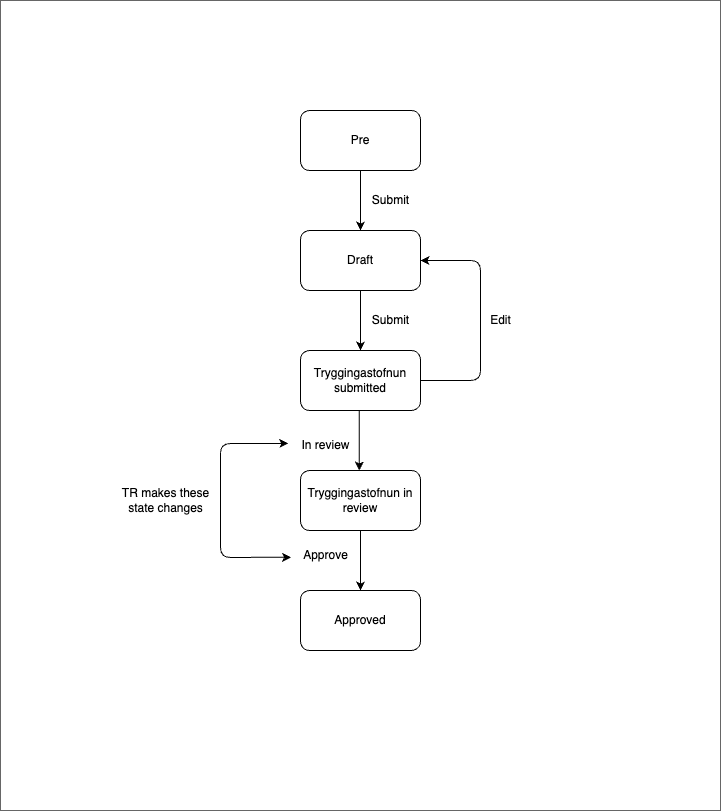

The diagram above was exported from draw.io. Its source (the exported page's mxGraphModel, read from the mxfile embedded in the PNG):
<mxGraphModel dx="1980" dy="1968" grid="1" gridSize="10" guides="1" tooltips="1" connect="1" arrows="1" fold="1" page="1" pageScale="1" pageWidth="827" pageHeight="1169" math="0" shadow="0">
  <root>
    <mxCell id="0" />
    <mxCell id="1" parent="0" />
    <mxCell id="3" value="&lt;hr&gt;" style="whiteSpace=wrap;html=1;fillColor=#FFFFFF;gradientColor=none;strokeColor=#666666;" parent="1" vertex="1">
      <mxGeometry x="-40" y="-140" width="720" height="810" as="geometry" />
    </mxCell>
    <mxCell id="4" value="Draft" style="rounded=1;whiteSpace=wrap;html=1;" parent="1" vertex="1">
      <mxGeometry x="260" y="90" width="120" height="60" as="geometry" />
    </mxCell>
    <mxCell id="5" value="Tryggingastofnun submitted" style="rounded=1;whiteSpace=wrap;html=1;" parent="1" vertex="1">
      <mxGeometry x="260" y="210" width="120" height="60" as="geometry" />
    </mxCell>
    <mxCell id="6" value="Tryggingastofnun in review" style="rounded=1;whiteSpace=wrap;html=1;" parent="1" vertex="1">
      <mxGeometry x="260" y="330" width="120" height="60" as="geometry" />
    </mxCell>
    <mxCell id="8" value="Approved" style="rounded=1;whiteSpace=wrap;html=1;" parent="1" vertex="1">
      <mxGeometry x="260" y="450" width="120" height="60" as="geometry" />
    </mxCell>
    <mxCell id="14" value="Submit" style="text;html=1;align=center;verticalAlign=middle;resizable=0;points=[];autosize=1;strokeColor=none;fillColor=none;fontColor=#000000;" parent="1" vertex="1">
      <mxGeometry x="320" y="165" width="60" height="30" as="geometry" />
    </mxCell>
    <mxCell id="16" value="Approve" style="text;html=1;align=center;verticalAlign=middle;resizable=0;points=[];autosize=1;strokeColor=none;fillColor=none;fontColor=#000000;" parent="1" vertex="1">
      <mxGeometry x="250" y="400" width="70" height="30" as="geometry" />
    </mxCell>
    <mxCell id="20" value="TR makes these&lt;br&gt;state changes" style="text;html=1;align=center;verticalAlign=middle;resizable=0;points=[];autosize=1;strokeColor=none;fillColor=none;fontColor=#000000;rotation=0;" parent="1" vertex="1">
      <mxGeometry x="70" y="340" width="110" height="40" as="geometry" />
    </mxCell>
    <mxCell id="22" value="Pre" style="rounded=1;whiteSpace=wrap;html=1;" parent="1" vertex="1">
      <mxGeometry x="260" y="-30" width="120" height="60" as="geometry" />
    </mxCell>
    <mxCell id="23" value="Submit" style="text;html=1;align=center;verticalAlign=middle;resizable=0;points=[];autosize=1;strokeColor=none;fillColor=none;fontColor=#000000;" parent="1" vertex="1">
      <mxGeometry x="320" y="45" width="60" height="30" as="geometry" />
    </mxCell>
    <mxCell id="25" value="" style="endArrow=classic;html=1;fontColor=#FFFFFF;strokeColor=#000000;" parent="1" source="5" target="4" edge="1">
      <mxGeometry width="50" height="50" relative="1" as="geometry">
        <mxPoint x="450" y="240" as="sourcePoint" />
        <mxPoint x="630" y="120" as="targetPoint" />
        <Array as="points">
          <mxPoint x="440" y="240" />
          <mxPoint x="440" y="120" />
        </Array>
      </mxGeometry>
    </mxCell>
    <mxCell id="26" value="Edit" style="text;html=1;align=center;verticalAlign=middle;resizable=0;points=[];autosize=1;strokeColor=none;fillColor=none;fontColor=#000000;" parent="1" vertex="1">
      <mxGeometry x="440" y="165" width="40" height="30" as="geometry" />
    </mxCell>
    <mxCell id="28" value="In review" style="text;html=1;align=center;verticalAlign=middle;resizable=0;points=[];autosize=1;strokeColor=none;fillColor=none;fontColor=#000000;" parent="1" vertex="1">
      <mxGeometry x="250" y="290" width="70" height="30" as="geometry" />
    </mxCell>
    <mxCell id="30" value="" style="endArrow=classic;html=1;entryX=0.5;entryY=0;entryDx=0;entryDy=0;exitX=0.5;exitY=1;exitDx=0;exitDy=0;fontColor=#FFFFFF;strokeColor=#000000;" parent="1" edge="1">
      <mxGeometry width="50" height="50" relative="1" as="geometry">
        <mxPoint x="320" y="30" as="sourcePoint" />
        <mxPoint x="320" y="90" as="targetPoint" />
      </mxGeometry>
    </mxCell>
    <mxCell id="33" value="" style="endArrow=classic;html=1;entryX=0.5;entryY=0;entryDx=0;entryDy=0;exitX=0.5;exitY=1;exitDx=0;exitDy=0;fontColor=#FFFFFF;strokeColor=#000000;" parent="1" target="5" edge="1">
      <mxGeometry width="50" height="50" relative="1" as="geometry">
        <mxPoint x="320" y="150" as="sourcePoint" />
        <mxPoint x="260" y="210" as="targetPoint" />
      </mxGeometry>
    </mxCell>
    <mxCell id="35" value="" style="endArrow=classic;html=1;entryX=0.5;entryY=0;entryDx=0;entryDy=0;exitX=0.5;exitY=1;exitDx=0;exitDy=0;fontColor=#FFFFFF;strokeColor=#000000;" parent="1" edge="1">
      <mxGeometry width="50" height="50" relative="1" as="geometry">
        <mxPoint x="320" y="390" as="sourcePoint" />
        <mxPoint x="320" y="450" as="targetPoint" />
      </mxGeometry>
    </mxCell>
    <mxCell id="36" value="" style="endArrow=classic;html=1;entryX=0.5;entryY=0;entryDx=0;entryDy=0;exitX=0.5;exitY=1;exitDx=0;exitDy=0;fontColor=#FFFFFF;strokeColor=#000000;" parent="1" edge="1">
      <mxGeometry width="50" height="50" relative="1" as="geometry">
        <mxPoint x="318.75" y="270" as="sourcePoint" />
        <mxPoint x="318.75" y="330" as="targetPoint" />
      </mxGeometry>
    </mxCell>
    <mxCell id="43" value="" style="endArrow=classic;startArrow=classic;html=1;entryX=0.01;entryY=0.557;entryDx=0;entryDy=0;entryPerimeter=0;exitX=-0.031;exitY=0.433;exitDx=0;exitDy=0;exitPerimeter=0;strokeColor=#000000;" edge="1" parent="1" source="28" target="16">
      <mxGeometry width="50" height="50" relative="1" as="geometry">
        <mxPoint x="232.98000000000002" y="296" as="sourcePoint" />
        <mxPoint x="231.15999999999985" y="412.3599999999997" as="targetPoint" />
        <Array as="points">
          <mxPoint x="180" y="303" />
          <mxPoint x="180" y="417" />
        </Array>
      </mxGeometry>
    </mxCell>
  </root>
</mxGraphModel>